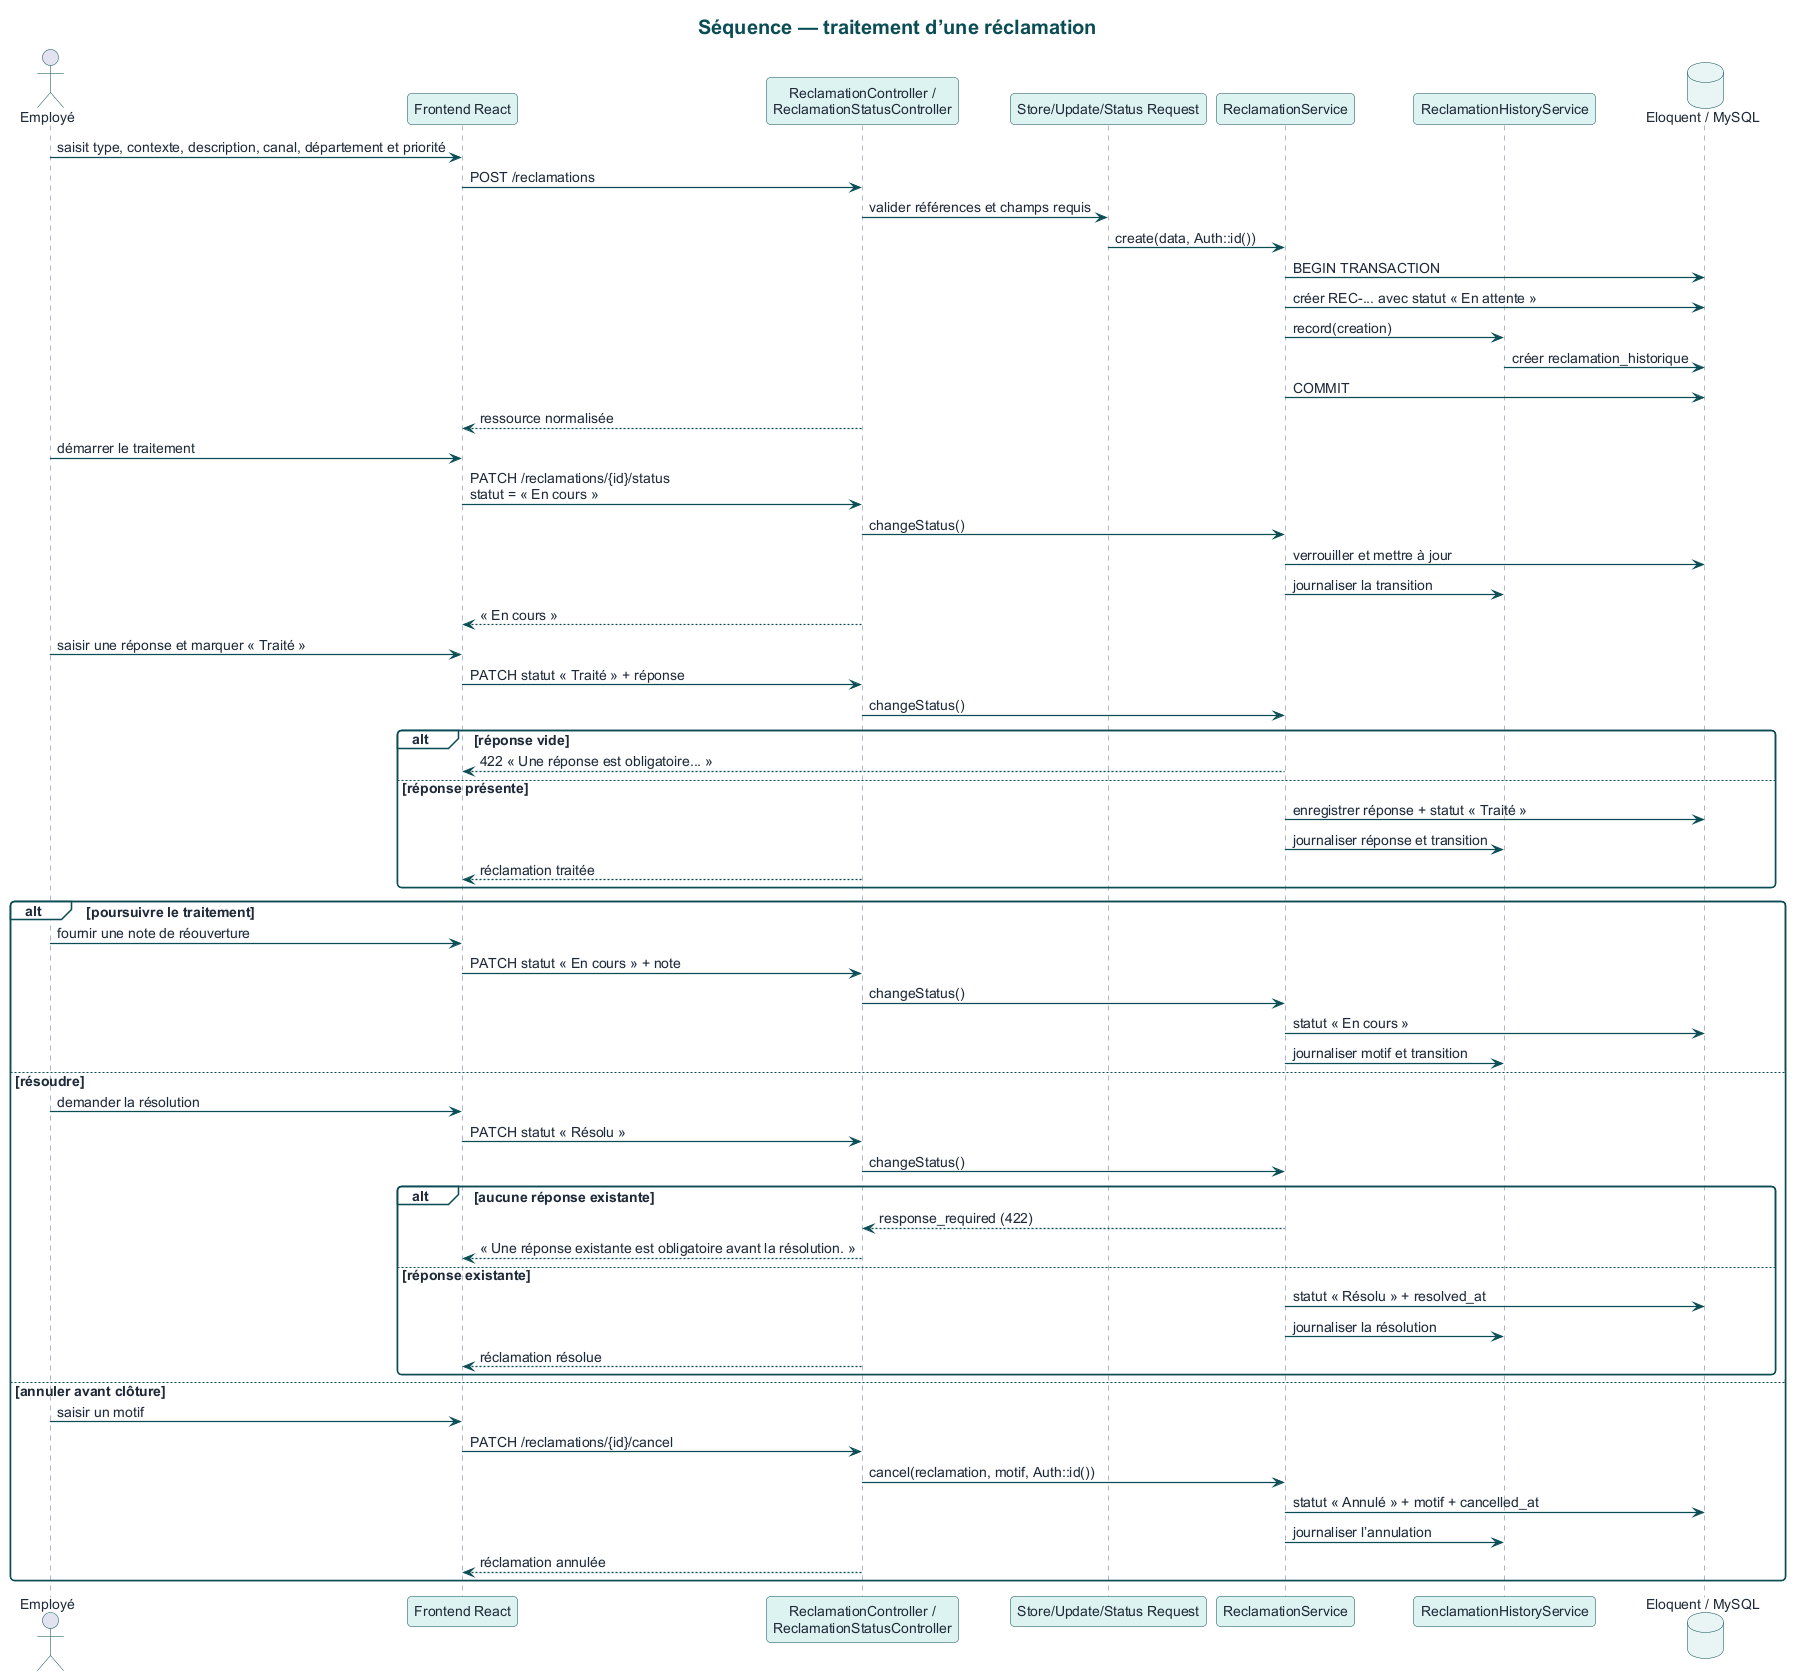

The diagram above was rendered by PlantUML. Its source (embedded in the PNG):
@startuml
!include theme.puml
title Séquence — traitement d’une réclamation

actor "Employé" as Staff
participant "Frontend React" as UI
participant "ReclamationController /\nReclamationStatusController" as Controller
participant "Store/Update/Status Request" as Request
participant "ReclamationService" as Service
participant "ReclamationHistoryService" as History
database "Eloquent / MySQL" as DB

Staff -> UI : saisit type, contexte, description, canal, département et priorité
UI -> Controller : POST /reclamations
Controller -> Request : valider références et champs requis
Request -> Service : create(data, Auth::id())
Service -> DB : BEGIN TRANSACTION
Service -> DB : créer REC-... avec statut « En attente »
Service -> History : record(creation)
History -> DB : créer reclamation_historique
Service -> DB : COMMIT
Controller --> UI : ressource normalisée

Staff -> UI : démarrer le traitement
UI -> Controller : PATCH /reclamations/{id}/status\nstatut = « En cours »
Controller -> Service : changeStatus()
Service -> DB : verrouiller et mettre à jour
Service -> History : journaliser la transition
Controller --> UI : « En cours »

Staff -> UI : saisir une réponse et marquer « Traité »
UI -> Controller : PATCH statut « Traité » + réponse
Controller -> Service : changeStatus()
alt réponse vide
  Service --> UI : 422 « Une réponse est obligatoire... »
else réponse présente
  Service -> DB : enregistrer réponse + statut « Traité »
  Service -> History : journaliser réponse et transition
  Controller --> UI : réclamation traitée
end

alt poursuivre le traitement
  Staff -> UI : fournir une note de réouverture
  UI -> Controller : PATCH statut « En cours » + note
  Controller -> Service : changeStatus()
  Service -> DB : statut « En cours »
  Service -> History : journaliser motif et transition
else résoudre
  Staff -> UI : demander la résolution
  UI -> Controller : PATCH statut « Résolu »
  Controller -> Service : changeStatus()
  alt aucune réponse existante
    Service --> Controller : response_required (422)
    Controller --> UI : « Une réponse existante est obligatoire avant la résolution. »
  else réponse existante
    Service -> DB : statut « Résolu » + resolved_at
    Service -> History : journaliser la résolution
    Controller --> UI : réclamation résolue
  end
else annuler avant clôture
  Staff -> UI : saisir un motif
  UI -> Controller : PATCH /reclamations/{id}/cancel
  Controller -> Service : cancel(reclamation, motif, Auth::id())
  Service -> DB : statut « Annulé » + motif + cancelled_at
  Service -> History : journaliser l’annulation
  Controller --> UI : réclamation annulée
end
@enduml